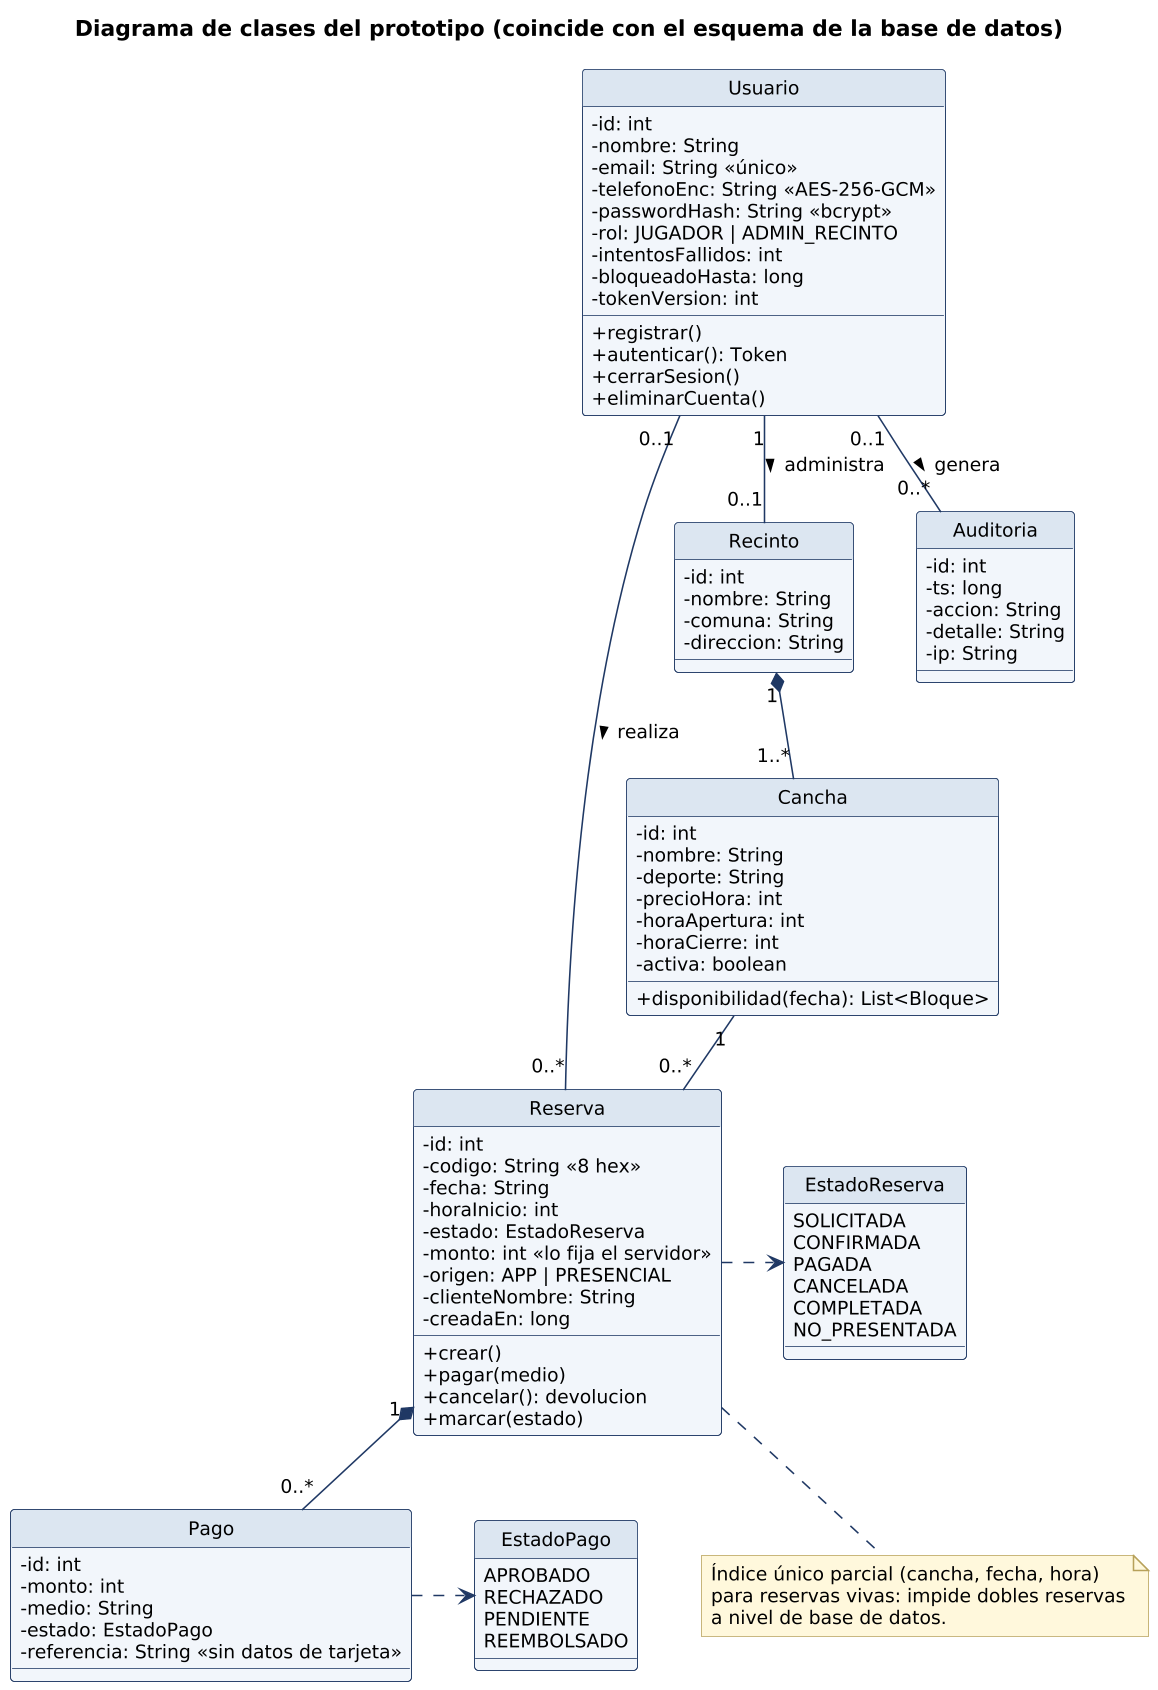

The diagram above was rendered by PlantUML. Its source (embedded in the PNG):
@startuml
skinparamlocked dpi 150
!include common.iuml
hide circle
skinparam classAttributeIconSize 0
skinparam nodesep 40
skinparam ranksep 45
title Diagrama de clases del prototipo (coincide con el esquema de la base de datos)

class Usuario {
  - id: int
  - nombre: String
  - email: String «único»
  - telefonoEnc: String «AES-256-GCM»
  - passwordHash: String «bcrypt»
  - rol: JUGADOR | ADMIN_RECINTO
  - intentosFallidos: int
  - bloqueadoHasta: long
  - tokenVersion: int
  + registrar()
  + autenticar(): Token
  + cerrarSesion()
  + eliminarCuenta()
}
class Recinto {
  - id: int
  - nombre: String
  - comuna: String
  - direccion: String
}
class Cancha {
  - id: int
  - nombre: String
  - deporte: String
  - precioHora: int
  - horaApertura: int
  - horaCierre: int
  - activa: boolean
  + disponibilidad(fecha): List<Bloque>
}
class Reserva {
  - id: int
  - codigo: String «8 hex»
  - fecha: String
  - horaInicio: int
  - estado: EstadoReserva
  - monto: int «lo fija el servidor»
  - origen: APP | PRESENCIAL
  - clienteNombre: String
  - creadaEn: long
  + crear()
  + pagar(medio)
  + cancelar(): devolucion
  + marcar(estado)
}
class Pago {
  - id: int
  - monto: int
  - medio: String
  - estado: EstadoPago
  - referencia: String «sin datos de tarjeta»
}
class Auditoria {
  - id: int
  - ts: long
  - accion: String
  - detalle: String
  - ip: String
}
enum EstadoReserva {
  SOLICITADA
  CONFIRMADA
  PAGADA
  CANCELADA
  COMPLETADA
  NO_PRESENTADA
}
enum EstadoPago {
  APROBADO
  RECHAZADO
  PENDIENTE
  REEMBOLSADO
}

Usuario "1" -- "0..1" Recinto : administra >
Recinto "1" *-- "1..*" Cancha
Cancha "1" -- "0..*" Reserva
Usuario "0..1" -- "0..*" Reserva : realiza >
Reserva "1" *-- "0..*" Pago
Usuario "0..1" -- "0..*" Auditoria : genera >
Reserva .right.> EstadoReserva
Pago .right.> EstadoPago
note bottom of Reserva
  Índice único parcial (cancha, fecha, hora)
  para reservas vivas: impide dobles reservas
  a nivel de base de datos.
end note
@enduml